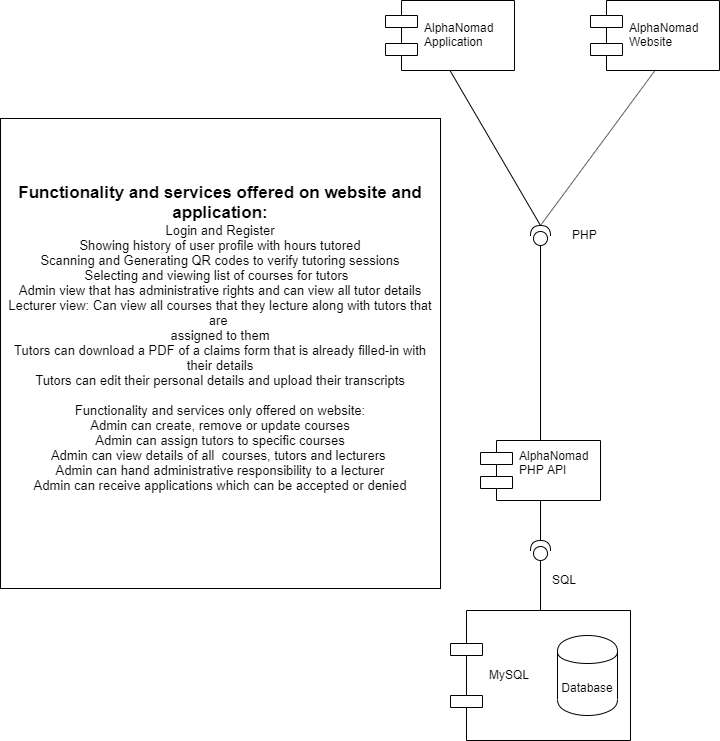

The diagram above was exported from draw.io. Its source (the exported page's mxGraphModel, read from the mxfile embedded in the PNG):
<mxGraphModel dx="1038" dy="531" grid="1" gridSize="10" guides="1" tooltips="1" connect="1" arrows="1" fold="1" page="1" pageScale="1" pageWidth="1169" pageHeight="826" background="#ffffff" math="0" shadow="0">
  <root>
    <mxCell id="0" />
    <mxCell id="1" parent="0" />
    <mxCell id="3V8PtysnbVG9u80n-bIF-41" value="AlphaNomad&#10;Application " style="shape=component;align=left;spacingLeft=36;" parent="1" vertex="1">
      <mxGeometry x="455" y="60" width="129" height="70" as="geometry" />
    </mxCell>
    <mxCell id="3V8PtysnbVG9u80n-bIF-79" value="AlphaNomad&#10;PHP API&#10;" style="shape=component;align=left;spacingLeft=36;" parent="1" vertex="1">
      <mxGeometry x="550" y="500" width="120" height="60" as="geometry" />
    </mxCell>
    <mxCell id="3V8PtysnbVG9u80n-bIF-80" value="" style="shape=providedRequiredInterface;html=1;verticalLabelPosition=bottom;rotation=-90;" parent="1" vertex="1">
      <mxGeometry x="600" y="600" width="20" height="20" as="geometry" />
    </mxCell>
    <mxCell id="3V8PtysnbVG9u80n-bIF-81" value="" style="endArrow=none;html=1;entryX=0.5;entryY=1;entryDx=0;entryDy=0;exitX=1;exitY=0.5;exitDx=0;exitDy=0;exitPerimeter=0;" parent="1" source="3V8PtysnbVG9u80n-bIF-80" target="3V8PtysnbVG9u80n-bIF-79" edge="1">
      <mxGeometry width="50" height="50" relative="1" as="geometry">
        <mxPoint x="530" y="570" as="sourcePoint" />
        <mxPoint x="580" y="520" as="targetPoint" />
      </mxGeometry>
    </mxCell>
    <mxCell id="3V8PtysnbVG9u80n-bIF-82" value="" style="endArrow=none;html=1;entryX=0;entryY=0.5;entryDx=0;entryDy=0;entryPerimeter=0;" parent="1" source="3V8PtysnbVG9u80n-bIF-85" target="3V8PtysnbVG9u80n-bIF-80" edge="1">
      <mxGeometry width="50" height="50" relative="1" as="geometry">
        <mxPoint x="610" y="630" as="sourcePoint" />
        <mxPoint x="640" y="610" as="targetPoint" />
      </mxGeometry>
    </mxCell>
    <mxCell id="3V8PtysnbVG9u80n-bIF-83" value="SQL" style="text;html=1;resizable=0;points=[];autosize=1;align=left;verticalAlign=top;spacingTop=-4;" parent="1" vertex="1">
      <mxGeometry x="620" y="630" width="40" height="20" as="geometry" />
    </mxCell>
    <mxCell id="3V8PtysnbVG9u80n-bIF-85" value="MySQL" style="shape=component;align=left;spacingLeft=36;" parent="1" vertex="1">
      <mxGeometry x="520" y="670" width="180" height="130" as="geometry" />
    </mxCell>
    <mxCell id="3V8PtysnbVG9u80n-bIF-86" value="Database" style="shape=cylinder;whiteSpace=wrap;html=1;boundedLbl=1;backgroundOutline=1;" parent="1" vertex="1">
      <mxGeometry x="627" y="695" width="60" height="80" as="geometry" />
    </mxCell>
    <mxCell id="lJ_UHyACEGvdzVnLk0ym-6" value="" style="shape=providedRequiredInterface;html=1;verticalLabelPosition=bottom;rotation=-90;" parent="1" vertex="1">
      <mxGeometry x="600" y="285" width="20" height="20" as="geometry" />
    </mxCell>
    <mxCell id="lJ_UHyACEGvdzVnLk0ym-9" value="" style="endArrow=none;html=1;entryX=0;entryY=0.5;entryDx=0;entryDy=0;entryPerimeter=0;exitX=0.5;exitY=0;exitDx=0;exitDy=0;" parent="1" source="3V8PtysnbVG9u80n-bIF-79" target="lJ_UHyACEGvdzVnLk0ym-6" edge="1">
      <mxGeometry width="50" height="50" relative="1" as="geometry">
        <mxPoint x="440" y="450" as="sourcePoint" />
        <mxPoint x="490" y="400" as="targetPoint" />
      </mxGeometry>
    </mxCell>
    <mxCell id="lJ_UHyACEGvdzVnLk0ym-14" value="" style="endArrow=none;html=1;entryX=0.5;entryY=1;entryDx=0;entryDy=0;exitX=1;exitY=0.5;exitDx=0;exitDy=0;exitPerimeter=0;" parent="1" source="lJ_UHyACEGvdzVnLk0ym-6" target="3V8PtysnbVG9u80n-bIF-41" edge="1">
      <mxGeometry width="50" height="50" relative="1" as="geometry">
        <mxPoint x="610" y="110" as="sourcePoint" />
        <mxPoint x="430" y="80" as="targetPoint" />
      </mxGeometry>
    </mxCell>
    <mxCell id="XjPHxI0F4E38mZgnThdD-1" value="PHP" style="text;html=1;resizable=0;points=[];autosize=1;align=left;verticalAlign=top;spacingTop=-4;" parent="1" vertex="1">
      <mxGeometry x="640" y="285" width="40" height="20" as="geometry" />
    </mxCell>
    <mxCell id="q7B7TfG5U7tRegU8K1ef-2" value="&lt;b&gt;&lt;font style=&quot;font-size: 17px&quot;&gt;Functionality and services offered on website and application:&lt;/font&gt;&lt;/b&gt;&lt;br style=&quot;padding: 0px ; margin: 0px&quot;&gt;&lt;font style=&quot;font-size: 13px&quot;&gt;Login and Register&lt;br style=&quot;padding: 0px ; margin: 0px&quot;&gt;Showing history of user profile with hours tutored&lt;br style=&quot;padding: 0px ; margin: 0px&quot;&gt;Scanning and Generating QR codes to verify tutoring sessions&lt;br style=&quot;padding: 0px ; margin: 0px&quot;&gt;Selecting and viewing list of courses for tutors&amp;nbsp;&amp;nbsp;&lt;br style=&quot;padding: 0px ; margin: 0px&quot;&gt;Admin view that has administrative rights and can view all tutor details&lt;br style=&quot;padding: 0px ; margin: 0px&quot;&gt;Lecturer view: Can view all courses that they lecture along with tutors that are&amp;nbsp;&lt;br style=&quot;padding: 0px ; margin: 0px&quot;&gt;assigned to them&lt;br style=&quot;padding: 0px ; margin: 0px&quot;&gt;Tutors can download a PDF of a claims form that is already filled-in with their details&lt;br style=&quot;padding: 0px ; margin: 0px&quot;&gt;Tutors can edit their personal details and upload their transcripts&lt;br style=&quot;padding: 0px ; margin: 0px&quot;&gt;&lt;br style=&quot;padding: 0px ; margin: 0px&quot;&gt;Functionality and services only offered on website:&lt;br&gt;Admin can create, remove or update courses&lt;br style=&quot;padding: 0px ; margin: 0px&quot;&gt;Admin can assign tutors to specific courses&lt;br style=&quot;padding: 0px ; margin: 0px&quot;&gt;Admin can view details of all&amp;nbsp; courses, tutors and lecturers&amp;nbsp;&lt;br style=&quot;padding: 0px ; margin: 0px&quot;&gt;Admin can hand administrative responsibility to a lecturer&lt;br&gt;Admin can receive applications which can be accepted or denied&lt;/font&gt;&lt;br&gt;&lt;br&gt;&lt;div style=&quot;padding: 0px ; margin: 0px&quot;&gt;&lt;br style=&quot;padding: 0px ; margin: 0px ; text-align: left ; white-space: nowrap&quot;&gt;&lt;/div&gt;" style="text;html=1;strokeColor=#000000;fillColor=#FFFFFF;align=center;verticalAlign=middle;whiteSpace=wrap;rounded=0;" parent="1" vertex="1">
      <mxGeometry x="70" y="178" width="440" height="470" as="geometry" />
    </mxCell>
    <mxCell id="q7B7TfG5U7tRegU8K1ef-3" value="AlphaNomad&#10;Website" style="shape=component;align=left;spacingLeft=36;" parent="1" vertex="1">
      <mxGeometry x="660" y="60" width="129" height="70" as="geometry" />
    </mxCell>
    <mxCell id="q7B7TfG5U7tRegU8K1ef-4" value="" style="endArrow=none;html=1;entryX=0.5;entryY=1;entryDx=0;entryDy=0;exitX=1;exitY=0.5;exitDx=0;exitDy=0;exitPerimeter=0;" parent="1" source="lJ_UHyACEGvdzVnLk0ym-6" target="q7B7TfG5U7tRegU8K1ef-3" edge="1">
      <mxGeometry width="50" height="50" relative="1" as="geometry">
        <mxPoint x="690" y="240" as="sourcePoint" />
        <mxPoint x="740" y="190" as="targetPoint" />
      </mxGeometry>
    </mxCell>
  </root>
</mxGraphModel>